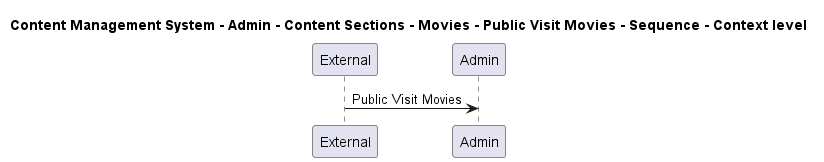

The diagram above was rendered by PlantUML. Its source (embedded in the PNG):
@startuml

title Content Management System - Admin - Content Sections - Movies - Public Visit Movies - Sequence - Context level

participant "External" as C4InterFlow.SoftwareSystems.ExternalSystem
participant "Admin" as ContentManagementSystem.SoftwareSystems.Admin

C4InterFlow.SoftwareSystems.ExternalSystem -> ContentManagementSystem.SoftwareSystems.Admin : Public Visit Movies


@enduml